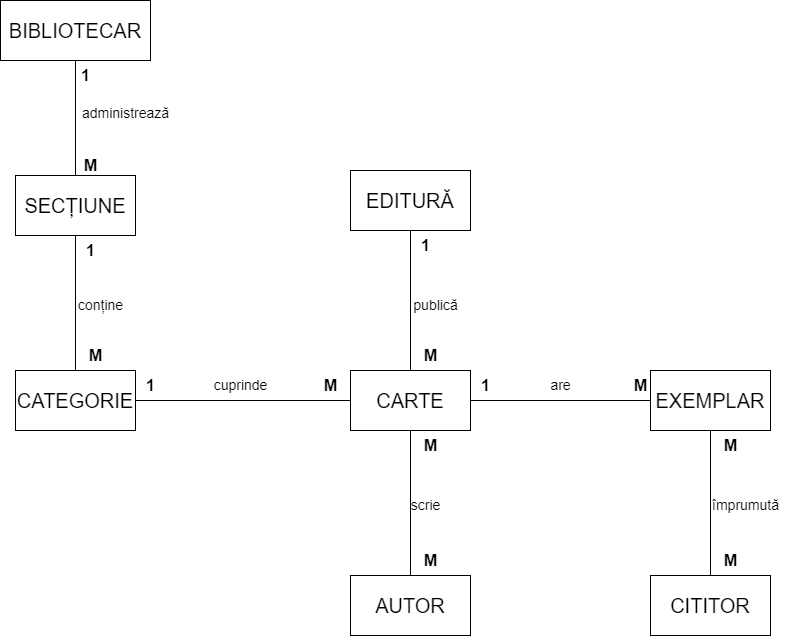

The diagram above was exported from draw.io. Its source (the exported page's mxGraphModel, read from the mxfile embedded in the PNG):
<mxGraphModel dx="1523" dy="702" grid="1" gridSize="10" guides="1" tooltips="1" connect="1" arrows="1" fold="1" page="1" pageScale="1" pageWidth="827" pageHeight="1169" math="0" shadow="0">
  <root>
    <mxCell id="0" />
    <mxCell id="1" parent="0" />
    <object label="&lt;font style=&quot;font-size: 20px;&quot;&gt;CARTE&lt;/font&gt;" id="3">
      <mxCell style="rounded=0;whiteSpace=wrap;html=1;" vertex="1" parent="1">
        <mxGeometry x="390" y="380" width="120" height="60" as="geometry" />
      </mxCell>
    </object>
    <object label="&lt;span style=&quot;font-size: 20px;&quot;&gt;EXEMPLAR&lt;/span&gt;" id="4">
      <mxCell style="rounded=0;whiteSpace=wrap;html=1;" vertex="1" parent="1">
        <mxGeometry x="690" y="380" width="120" height="60" as="geometry" />
      </mxCell>
    </object>
    <object label="&lt;font style=&quot;font-size: 20px;&quot;&gt;AUTOR&lt;/font&gt;" id="5">
      <mxCell style="rounded=0;whiteSpace=wrap;html=1;" vertex="1" parent="1">
        <mxGeometry x="390" y="585" width="120" height="60" as="geometry" />
      </mxCell>
    </object>
    <object label="&lt;span style=&quot;font-size: 20px;&quot;&gt;CATEGORIE&lt;/span&gt;" id="6">
      <mxCell style="rounded=0;whiteSpace=wrap;html=1;" vertex="1" parent="1">
        <mxGeometry x="55" y="380" width="120" height="60" as="geometry" />
      </mxCell>
    </object>
    <object label="&lt;font style=&quot;font-size: 20px;&quot;&gt;SECȚIUNE&lt;/font&gt;" id="7">
      <mxCell style="rounded=0;whiteSpace=wrap;html=1;" vertex="1" parent="1">
        <mxGeometry x="55" y="185" width="120" height="60" as="geometry" />
      </mxCell>
    </object>
    <object label="&lt;font style=&quot;font-size: 20px;&quot;&gt;BIBLIOTECAR&lt;/font&gt;" id="8">
      <mxCell style="rounded=0;whiteSpace=wrap;html=1;" vertex="1" parent="1">
        <mxGeometry x="40" y="10" width="150" height="60" as="geometry" />
      </mxCell>
    </object>
    <object label="&lt;font style=&quot;font-size: 20px;&quot;&gt;EDITURĂ&lt;/font&gt;" id="9">
      <mxCell style="rounded=0;whiteSpace=wrap;html=1;" vertex="1" parent="1">
        <mxGeometry x="390" y="180" width="120" height="60" as="geometry" />
      </mxCell>
    </object>
    <object label="&lt;span style=&quot;font-size: 20px;&quot;&gt;CITITOR&lt;/span&gt;" id="10">
      <mxCell style="rounded=0;whiteSpace=wrap;html=1;" vertex="1" parent="1">
        <mxGeometry x="690" y="585" width="120" height="60" as="geometry" />
      </mxCell>
    </object>
    <mxCell id="11" value="" style="endArrow=none;html=1;rounded=0;entryX=0.5;entryY=1;entryDx=0;entryDy=0;exitX=0.5;exitY=0;exitDx=0;exitDy=0;" edge="1" parent="1" source="6" target="7">
      <mxGeometry width="50" height="50" relative="1" as="geometry">
        <mxPoint x="90" y="260" as="sourcePoint" />
        <mxPoint x="140" y="210" as="targetPoint" />
      </mxGeometry>
    </mxCell>
    <mxCell id="12" value="" style="endArrow=none;html=1;rounded=0;entryX=0.5;entryY=1;entryDx=0;entryDy=0;exitX=0.5;exitY=0;exitDx=0;exitDy=0;" edge="1" parent="1" source="7" target="8">
      <mxGeometry width="50" height="50" relative="1" as="geometry">
        <mxPoint x="115" y="130" as="sourcePoint" />
        <mxPoint x="114.5" y="80" as="targetPoint" />
      </mxGeometry>
    </mxCell>
    <mxCell id="13" value="" style="endArrow=none;html=1;rounded=0;entryX=0;entryY=0.5;entryDx=0;entryDy=0;exitX=1;exitY=0.5;exitDx=0;exitDy=0;" edge="1" parent="1" source="6" target="3">
      <mxGeometry width="50" height="50" relative="1" as="geometry">
        <mxPoint x="240" y="210" as="sourcePoint" />
        <mxPoint x="240" y="140" as="targetPoint" />
      </mxGeometry>
    </mxCell>
    <mxCell id="14" value="" style="endArrow=none;html=1;rounded=0;entryX=0;entryY=0.5;entryDx=0;entryDy=0;exitX=1;exitY=0.5;exitDx=0;exitDy=0;" edge="1" parent="1" source="3" target="4">
      <mxGeometry width="50" height="50" relative="1" as="geometry">
        <mxPoint x="500" y="310" as="sourcePoint" />
        <mxPoint x="500" y="240" as="targetPoint" />
      </mxGeometry>
    </mxCell>
    <mxCell id="15" value="" style="endArrow=none;html=1;rounded=0;entryX=0.5;entryY=1;entryDx=0;entryDy=0;" edge="1" parent="1" source="3" target="9">
      <mxGeometry width="50" height="50" relative="1" as="geometry">
        <mxPoint x="389.5" y="270" as="sourcePoint" />
        <mxPoint x="390" y="200" as="targetPoint" />
      </mxGeometry>
    </mxCell>
    <mxCell id="16" value="" style="endArrow=none;html=1;rounded=0;entryX=0.5;entryY=1;entryDx=0;entryDy=0;exitX=0.5;exitY=0;exitDx=0;exitDy=0;" edge="1" parent="1" source="5" target="3">
      <mxGeometry width="50" height="50" relative="1" as="geometry">
        <mxPoint x="389.5" y="410" as="sourcePoint" />
        <mxPoint x="389.5" y="340" as="targetPoint" />
      </mxGeometry>
    </mxCell>
    <mxCell id="17" value="" style="endArrow=none;html=1;rounded=0;entryX=0.5;entryY=1;entryDx=0;entryDy=0;exitX=0.5;exitY=0;exitDx=0;exitDy=0;" edge="1" parent="1" source="10" target="4">
      <mxGeometry width="50" height="50" relative="1" as="geometry">
        <mxPoint x="659.5" y="410" as="sourcePoint" />
        <mxPoint x="659.5" y="340" as="targetPoint" />
      </mxGeometry>
    </mxCell>
    <mxCell id="18" value="&lt;b&gt;&lt;font style=&quot;font-size: 16px;&quot;&gt;1&lt;/font&gt;&lt;/b&gt;" style="text;html=1;align=center;verticalAlign=middle;resizable=0;points=[];autosize=1;strokeColor=none;fillColor=none;" vertex="1" parent="1">
      <mxGeometry x="115" y="245" width="30" height="30" as="geometry" />
    </mxCell>
    <mxCell id="19" value="&lt;span style=&quot;font-size: 16px;&quot;&gt;&lt;b&gt;M&lt;/b&gt;&lt;/span&gt;" style="text;html=1;align=center;verticalAlign=middle;resizable=0;points=[];autosize=1;strokeColor=none;fillColor=none;" vertex="1" parent="1">
      <mxGeometry x="110" y="160" width="40" height="30" as="geometry" />
    </mxCell>
    <mxCell id="20" value="&lt;b&gt;&lt;font style=&quot;font-size: 16px;&quot;&gt;1&lt;/font&gt;&lt;/b&gt;" style="text;html=1;align=center;verticalAlign=middle;resizable=0;points=[];autosize=1;strokeColor=none;fillColor=none;" vertex="1" parent="1">
      <mxGeometry x="110" y="70" width="30" height="30" as="geometry" />
    </mxCell>
    <mxCell id="21" value="&lt;font style=&quot;font-size: 14px;&quot;&gt;administrează&lt;/font&gt;" style="text;html=1;align=center;verticalAlign=middle;resizable=0;points=[];autosize=1;strokeColor=none;fillColor=none;" vertex="1" parent="1">
      <mxGeometry x="110" y="108" width="110" height="30" as="geometry" />
    </mxCell>
    <mxCell id="22" value="&lt;span style=&quot;font-size: 16px;&quot;&gt;&lt;b&gt;M&lt;/b&gt;&lt;/span&gt;" style="text;html=1;align=center;verticalAlign=middle;resizable=0;points=[];autosize=1;strokeColor=none;fillColor=none;" vertex="1" parent="1">
      <mxGeometry x="115" y="350" width="40" height="30" as="geometry" />
    </mxCell>
    <mxCell id="23" value="&lt;font style=&quot;font-size: 14px;&quot;&gt;conține&lt;/font&gt;" style="text;html=1;align=center;verticalAlign=middle;resizable=0;points=[];autosize=1;strokeColor=none;fillColor=none;" vertex="1" parent="1">
      <mxGeometry x="105" y="300" width="70" height="30" as="geometry" />
    </mxCell>
    <mxCell id="24" value="&lt;b&gt;&lt;font style=&quot;font-size: 16px;&quot;&gt;1&lt;/font&gt;&lt;/b&gt;" style="text;html=1;align=center;verticalAlign=middle;resizable=0;points=[];autosize=1;strokeColor=none;fillColor=none;" vertex="1" parent="1">
      <mxGeometry x="450" y="240" width="30" height="30" as="geometry" />
    </mxCell>
    <mxCell id="25" value="&lt;font style=&quot;font-size: 14px;&quot;&gt;publică&lt;/font&gt;" style="text;html=1;align=center;verticalAlign=middle;resizable=0;points=[];autosize=1;strokeColor=none;fillColor=none;" vertex="1" parent="1">
      <mxGeometry x="440" y="300" width="70" height="30" as="geometry" />
    </mxCell>
    <mxCell id="26" value="&lt;span style=&quot;font-size: 16px;&quot;&gt;&lt;b&gt;M&lt;/b&gt;&lt;/span&gt;" style="text;html=1;align=center;verticalAlign=middle;resizable=0;points=[];autosize=1;strokeColor=none;fillColor=none;" vertex="1" parent="1">
      <mxGeometry x="450" y="350" width="40" height="30" as="geometry" />
    </mxCell>
    <mxCell id="27" value="&lt;b&gt;&lt;font style=&quot;font-size: 16px;&quot;&gt;1&lt;/font&gt;&lt;/b&gt;" style="text;html=1;align=center;verticalAlign=middle;resizable=0;points=[];autosize=1;strokeColor=none;fillColor=none;" vertex="1" parent="1">
      <mxGeometry x="175" y="380" width="30" height="30" as="geometry" />
    </mxCell>
    <mxCell id="28" value="&lt;span style=&quot;font-size: 16px;&quot;&gt;&lt;b&gt;M&lt;/b&gt;&lt;/span&gt;" style="text;html=1;align=center;verticalAlign=middle;resizable=0;points=[];autosize=1;strokeColor=none;fillColor=none;" vertex="1" parent="1">
      <mxGeometry x="350" y="380" width="40" height="30" as="geometry" />
    </mxCell>
    <mxCell id="30" value="&lt;font style=&quot;font-size: 14px;&quot;&gt;cuprinde&lt;/font&gt;" style="text;html=1;align=center;verticalAlign=middle;resizable=0;points=[];autosize=1;strokeColor=none;fillColor=none;" vertex="1" parent="1">
      <mxGeometry x="240" y="380" width="80" height="30" as="geometry" />
    </mxCell>
    <mxCell id="31" value="&lt;b&gt;&lt;font style=&quot;font-size: 16px;&quot;&gt;1&lt;/font&gt;&lt;/b&gt;" style="text;html=1;align=center;verticalAlign=middle;resizable=0;points=[];autosize=1;strokeColor=none;fillColor=none;" vertex="1" parent="1">
      <mxGeometry x="510" y="380" width="30" height="30" as="geometry" />
    </mxCell>
    <mxCell id="32" value="&lt;span style=&quot;font-size: 16px;&quot;&gt;&lt;b&gt;M&lt;/b&gt;&lt;/span&gt;" style="text;html=1;align=center;verticalAlign=middle;resizable=0;points=[];autosize=1;strokeColor=none;fillColor=none;" vertex="1" parent="1">
      <mxGeometry x="660" y="380" width="40" height="30" as="geometry" />
    </mxCell>
    <mxCell id="33" value="&lt;font style=&quot;font-size: 14px;&quot;&gt;are&lt;/font&gt;" style="text;html=1;align=center;verticalAlign=middle;resizable=0;points=[];autosize=1;strokeColor=none;fillColor=none;" vertex="1" parent="1">
      <mxGeometry x="580" y="380" width="40" height="30" as="geometry" />
    </mxCell>
    <mxCell id="36" value="&lt;span style=&quot;font-size: 16px;&quot;&gt;&lt;b&gt;M&lt;/b&gt;&lt;/span&gt;" style="text;html=1;align=center;verticalAlign=middle;resizable=0;points=[];autosize=1;strokeColor=none;fillColor=none;" vertex="1" parent="1">
      <mxGeometry x="450" y="555" width="40" height="30" as="geometry" />
    </mxCell>
    <mxCell id="37" value="&lt;font style=&quot;font-size: 14px;&quot;&gt;scrie&lt;/font&gt;" style="text;html=1;align=center;verticalAlign=middle;resizable=0;points=[];autosize=1;strokeColor=none;fillColor=none;" vertex="1" parent="1">
      <mxGeometry x="440" y="500" width="50" height="30" as="geometry" />
    </mxCell>
    <mxCell id="38" value="&lt;span style=&quot;font-size: 16px;&quot;&gt;&lt;b&gt;M&lt;/b&gt;&lt;/span&gt;" style="text;html=1;align=center;verticalAlign=middle;resizable=0;points=[];autosize=1;strokeColor=none;fillColor=none;" vertex="1" parent="1">
      <mxGeometry x="450" y="440" width="40" height="30" as="geometry" />
    </mxCell>
    <mxCell id="39" value="&lt;span style=&quot;font-size: 16px;&quot;&gt;&lt;b&gt;M&lt;/b&gt;&lt;/span&gt;" style="text;html=1;align=center;verticalAlign=middle;resizable=0;points=[];autosize=1;strokeColor=none;fillColor=none;" vertex="1" parent="1">
      <mxGeometry x="750" y="440" width="40" height="30" as="geometry" />
    </mxCell>
    <mxCell id="40" value="&lt;span style=&quot;font-size: 16px;&quot;&gt;&lt;b&gt;M&lt;/b&gt;&lt;/span&gt;" style="text;html=1;align=center;verticalAlign=middle;resizable=0;points=[];autosize=1;strokeColor=none;fillColor=none;" vertex="1" parent="1">
      <mxGeometry x="750" y="555" width="40" height="30" as="geometry" />
    </mxCell>
    <mxCell id="41" value="&lt;font style=&quot;font-size: 14px;&quot;&gt;împrumută&lt;/font&gt;" style="text;html=1;align=center;verticalAlign=middle;resizable=0;points=[];autosize=1;strokeColor=none;fillColor=none;" vertex="1" parent="1">
      <mxGeometry x="740" y="500" width="90" height="30" as="geometry" />
    </mxCell>
  </root>
</mxGraphModel>